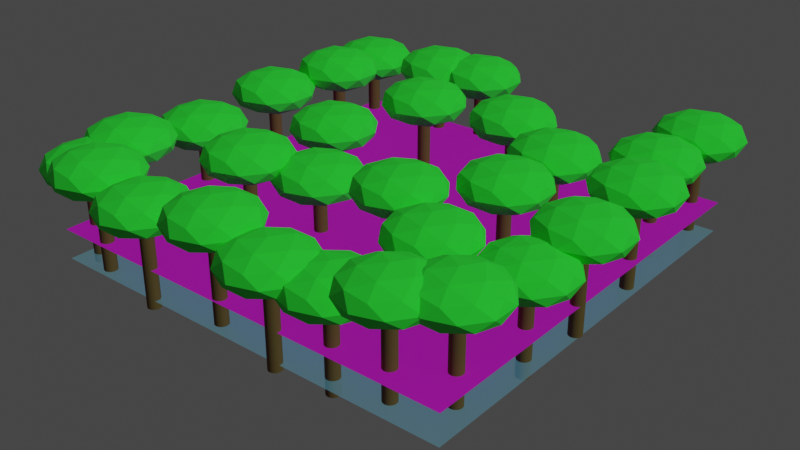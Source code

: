 # Source: terrain.blend  (saved by Blender 2.82.7; exported with 4.5.12 LTS)
import bpy
from mathutils import Matrix  # noqa: F401  (used for matrix-valued properties, if any)

bpy.ops.wm.read_factory_settings(use_empty=True)
scene = bpy.context.scene
scene.name = 'Scene'

# ---- collections
col_level = bpy.data.collections.new('Level'); scene.collection.children.link(col_level)
col_trees = bpy.data.collections.new('Trees'); col_level.children.link(col_trees)
col_invisible_wall = bpy.data.collections.new('Invisible Wall'); col_level.children.link(col_invisible_wall)
col_tree = bpy.data.collections.new('Tree'); scene.collection.children.link(col_tree)

# ---- images (referenced by path relative to the original .blend; pixels are not part of the script)
import os
ASSET_DIR = os.environ.get("B2B_ASSET_DIR", "")  # directory of the original .blend (textures are referenced by path, not embedded)
HERE = os.path.dirname(os.path.abspath(__file__))  # packed textures are extracted next to this script under _unpacked/

def load_image(name, relpath, width, height, colorspace="sRGB"):
    """Load a texture the original file referenced (path relative to the .blend, or extracted next to this script)."""
    p = next((c for c in (os.path.join(HERE, relpath), os.path.join(ASSET_DIR, relpath)) if relpath and os.path.exists(c)), "")
    if p:
        img = bpy.data.images.load(p, check_existing=True)
        img.name = name
    else:  # same state as the original file: an image datablock whose file is absent (Cycles renders it pink)
        img = bpy.data.images.new(name, width, height)
        img.source = "FILE"
        img.filepath = "//" + (relpath or name)
    img.colorspace_settings.name = colorspace
    return img
img_terrain_base = load_image('terrain_base', 'textures/terrain_base.png', 1024, 1024, 'sRGB')

# ---- materials (node trees are filled in below, after node groups)
mat_uv_standin = bpy.data.materials.new('uv.standin')
mat_uv_standin.alpha_threshold = 0.0
mat_uv_standin.use_backface_culling = True
mat_uv_standin.use_transparent_shadow = False
mat_uv_standin.line_color = (0.0, 0.0, 0.0, 1.0)
mat_water = bpy.data.materials.new('water')
mat_water.surface_render_method = 'BLENDED'
mat_water.blend_method = 'BLEND'
mat_water.use_backface_culling = True
mat_water.use_transparent_shadow = False
mat_invisible_wall = bpy.data.materials.new('invisible_wall')
mat_invisible_wall.use_backface_culling = True
mat_invisible_wall.use_transparent_shadow = False
mat_tree_trunk = bpy.data.materials.new('tree_trunk')
mat_tree_trunk.use_backface_culling = True
mat_tree_trunk.use_transparent_shadow = False
mat_canopy = bpy.data.materials.new('canopy')
mat_canopy.use_backface_culling = True
mat_canopy.use_transparent_shadow = False

# ---- material node trees
mat_uv_standin.use_nodes = True; mat_uv_standin.node_tree.nodes.clear()
_N = mat_uv_standin.node_tree.nodes; _L = mat_uv_standin.node_tree.links
n0 = _N.new('ShaderNodeOutputMaterial'); n0.name = 'Material Output'; n0.location = (300, 300)
n1 = _N.new('ShaderNodeBsdfPrincipled'); n1.name = 'Principled BSDF'; n1.location = (10, 300)
n1.distribution = 'GGX'
n1.subsurface_method = 'BURLEY'
n1.inputs[2].default_value = 0.8
n1.inputs[3].default_value = 1.45
n1.inputs[27].default_value = (0.0, 0.0, 0.0, 1.0)
n1.inputs[28].default_value = 1.0
n2 = _N.new('ShaderNodeTexImage'); n2.name = 'Image Texture'; n2.location = (-388, 232)
n2.image = img_terrain_base
_L.new(n1.outputs[0], n0.inputs[0])
_L.new(n2.outputs[0], n1.inputs[0])
n0.is_active_output = True
mat_water.use_nodes = True; mat_water.node_tree.nodes.clear()
_N = mat_water.node_tree.nodes; _L = mat_water.node_tree.links
n0 = _N.new('ShaderNodeOutputMaterial'); n0.name = 'Material Output'; n0.location = (300, 300)
n1 = _N.new('ShaderNodeBsdfPrincipled'); n1.name = 'Principled BSDF'; n1.location = (10, 300)
n1.distribution = 'GGX'
n1.subsurface_method = 'BURLEY'
n1.inputs[0].default_value = (0.234, 0.393, 0.8, 0.5)
n1.inputs[2].default_value = 0.2
n1.inputs[3].default_value = 1.45
n1.inputs[4].default_value = 0.5
n1.inputs[27].default_value = (0.0, 0.0, 0.0, 1.0)
n1.inputs[28].default_value = 1.0
_L.new(n1.outputs[0], n0.inputs[0])
n0.is_active_output = True
mat_invisible_wall.use_nodes = True; mat_invisible_wall.node_tree.nodes.clear()
_N = mat_invisible_wall.node_tree.nodes; _L = mat_invisible_wall.node_tree.links
n0 = _N.new('ShaderNodeOutputMaterial'); n0.name = 'Material Output'; n0.location = (300, 300)
n1 = _N.new('ShaderNodeBsdfPrincipled'); n1.name = 'Principled BSDF'; n1.location = (10, 300)
n1.distribution = 'GGX'
n1.subsurface_method = 'BURLEY'
n1.inputs[0].default_value = (0.8, 0.8, 0.8, 0.0)
n1.inputs[3].default_value = 1.45
n1.inputs[4].default_value = 0.0
n1.inputs[27].default_value = (0.0, 0.0, 0.0, 1.0)
n1.inputs[28].default_value = 1.0
_L.new(n1.outputs[0], n0.inputs[0])
n0.is_active_output = True
mat_tree_trunk.use_nodes = True; mat_tree_trunk.node_tree.nodes.clear()
_N = mat_tree_trunk.node_tree.nodes; _L = mat_tree_trunk.node_tree.links
n0 = _N.new('ShaderNodeOutputMaterial'); n0.name = 'Material Output'; n0.location = (300, 300)
n1 = _N.new('ShaderNodeBsdfPrincipled'); n1.name = 'Principled BSDF'; n1.location = (10, 300)
n1.distribution = 'GGX'
n1.subsurface_method = 'BURLEY'
n1.inputs[0].default_value = (0.1626, 0.06486, 0.03383, 1.0)
n1.inputs[2].default_value = 0.9
n1.inputs[3].default_value = 1.45
n1.inputs[27].default_value = (0.0, 0.0, 0.0, 1.0)
n1.inputs[28].default_value = 1.0
_L.new(n1.outputs[0], n0.inputs[0])
n0.is_active_output = True
mat_canopy.use_nodes = True; mat_canopy.node_tree.nodes.clear()
_N = mat_canopy.node_tree.nodes; _L = mat_canopy.node_tree.links
n0 = _N.new('ShaderNodeOutputMaterial'); n0.name = 'Material Output'; n0.location = (300, 300)
n1 = _N.new('ShaderNodeBsdfPrincipled'); n1.name = 'Principled BSDF'; n1.location = (10, 300)
n1.distribution = 'GGX'
n1.subsurface_method = 'BURLEY'
n1.inputs[0].default_value = (0.04293, 0.8, 0.06539, 1.0)
n1.inputs[2].default_value = 1.0
n1.inputs[3].default_value = 1.45
n1.inputs[27].default_value = (0.0, 0.0, 0.0, 1.0)
n1.inputs[28].default_value = 1.0
_L.new(n1.outputs[0], n0.inputs[0])
n0.is_active_output = True

# ---- world
world_world = bpy.data.worlds.new('World'); scene.world = world_world
world_world.use_nodes = True; world_world.node_tree.nodes.clear()
_N = world_world.node_tree.nodes; _L = world_world.node_tree.links
n0 = _N.new('ShaderNodeOutputWorld'); n0.name = 'World Output'; n0.location = (300, 300)
n1 = _N.new('ShaderNodeBackground'); n1.name = 'Background'; n1.location = (10, 300)
n1.inputs[0].default_value = (0.05088, 0.05088, 0.05088, 1.0)
_L.new(n1.outputs[0], n0.inputs[0])
n0.is_active_output = True
world_world.color = (0.05088, 0.05088, 0.05088)
world_world.use_sun_shadow = False
world_world.sun_shadow_jitter_overblur = 0.0

# ---- lights
light_sun = bpy.data.lights.new('Sun', 'SUN')
light_sun.color = (0.5337, 1.0, 0.5394)
light_sun.transmission_factor = 0.0
light_sun.use_shadow = False
light_sun.energy = 2.0
light_sun.shadow_soft_size = 0.125

# ---- meshes
me_terrain = bpy.data.meshes.new('terrain')
me_terrain.from_pydata([(-100.2, -100.2, 0.0), (100.2, -100.2, 0.0), (-100.2, 100.2, 0.0), (100.2, 100.2, 0.0)], [], [(0, 1, 3, 2)])
me_terrain.polygons.foreach_set('use_smooth', [True] * 1)
_uv = me_terrain.uv_layers.new(name='UVMap')
_uv.uv.foreach_set('vector', [9.998e-05, 0.0001001, 0.9999, 9.998e-05, 0.9999, 0.9999, 0.0001, 0.9999])
me_terrain.materials.append(mat_uv_standin)
me_terrain.use_remesh_fix_poles = True
me_terrain.use_remesh_preserve_attributes = False
me_terrain.use_mirror_vertex_groups = False
me_terrain.update()
me_water = bpy.data.meshes.new('water')
me_water.from_pydata([(-100.0, -100.0, 0.0), (100.0, -100.0, 0.0), (-100.0, 100.0, 0.0), (100.0, 100.0, 0.0)], [], [(0, 1, 3, 2)])
_uv = me_water.uv_layers.new(name='UVMap')
_uv.uv.foreach_set('vector', [0.0, 0.0, 1.0, 0.0, 1.0, 1.0, 0.0, 1.0])
me_water.materials.append(mat_water)
me_water.use_remesh_fix_poles = True
me_water.use_remesh_preserve_attributes = False
me_water.use_mirror_vertex_groups = False
me_water.update()
me_bridge = bpy.data.meshes.new('bridge')
me_bridge.from_pydata([(21.73, -4.0, -2.0), (21.73, -4.0, 2.0), (21.73, 4.0, -2.0), (21.73, 4.0, 2.0), (-21.73, -4.0, -2.0), (-21.73, -4.0, 2.0), (-21.73, 4.0, -2.0), (-21.73, 4.0, 2.0)], [], [(0, 2, 3, 1), (2, 6, 7, 3), (6, 4, 5, 7), (4, 0, 1, 5), (2, 0, 4, 6), (7, 5, 1, 3)])
_uv = me_bridge.uv_layers.new(name='UVMap')
_uv.uv.foreach_set('vector', [0.4688, 0.375, 0.4688, 0.4375, 0.5312, 0.4375, 0.5312, 0.375, 0.4688, 0.4375, 0.4688, 0.5, 0.5312, 0.5, 0.5312, 0.4375, 0.4688, 0.5, 0.4688, 0.5625, 0.5312, 0.5625, 0.5312, 0.5, 0.4688, 0.5625, 0.4688, 0.625, 0.5312, 0.625, 0.5312, 0.5625, 0.4062, 0.5, 0.4062, 0.5625, 0.4688, 0.5625, 0.4688, 0.5, 0.5312, 0.5, 0.5312, 0.5625, 0.5938, 0.5625, 0.5938, 0.5])
me_bridge.materials.append(mat_uv_standin)
me_bridge.use_remesh_fix_poles = True
me_bridge.use_remesh_preserve_attributes = False
me_bridge.use_mirror_vertex_groups = False
me_bridge.update()
me_plane = bpy.data.meshes.new('Plane')
me_plane.from_pydata([(-5.9, 15.19, -16.7), (-6.992, -14.47, -16.7), (-5.9, 15.19, 17.93), (-6.992, -14.47, 17.93), (-4.211, 39.11, -16.7), (-4.211, 39.11, 17.93), (10.31, 39.23, -16.7), (10.31, 39.23, 17.93), (13.08, 4.219, -16.7), (13.08, 4.219, 17.93), (15.56, -57.91, -16.7), (15.56, -57.91, 17.93), (42.09, -69.53, -16.7), (42.09, -69.53, 17.93), (70.17, -60.0, -16.7), (70.17, -60.0, 17.93), (68.24, -42.07, -16.7), (68.24, -42.07, 17.93), (64.3, -38.01, -16.7), (64.3, -38.01, 17.93), (62.96, -0.9417, -16.7), (62.96, -0.9417, 17.93), (66.57, 29.71, -16.7), (66.57, 29.71, 17.93), (64.07, 40.72, -16.7), (64.07, 40.72, 17.93), (67.91, 54.19, -16.7), (67.91, 54.19, 17.93), (49.87, 74.79, -16.7), (49.87, 74.79, 17.93), (28.51, 78.35, -16.7), (28.51, 78.35, 17.93), (7.316, 61.6, -16.7), (7.316, 61.6, 17.93), (11.54, 45.24, -16.7), (11.54, 45.24, 17.93), (-4.923, 45.49, -16.7), (-4.923, 45.49, 17.93), (-10.04, 64.58, -16.7), (-10.04, 64.58, 17.93), (-32.04, 70.43, -16.7), (-32.04, 70.43, 17.93), (-20.63, 63.67, -16.7), (-20.63, 63.67, 17.93), (-51.89, 48.35, -16.7), (-51.89, 48.35, 17.93), (-57.4, 4.459, -16.7), (-57.4, 4.459, 17.93), (-54.83, -30.74, -16.7), (-54.83, -30.74, 17.93), (-62.69, -42.59, -16.7), (-62.69, -42.59, 17.93), (-61.31, -56.58, -16.7), (-61.31, -56.58, 17.93), (-37.57, -80.67, -16.7), (-37.57, -80.67, 17.93), (-24.84, -71.72, -16.7), (-24.84, -71.72, 17.93), (-10.11, -76.9, -16.7), (-10.11, -76.9, 17.93), (-52.28, -66.94, -16.7), (-52.28, -66.94, 17.93), (-7.549, -60.69, -16.7), (-7.549, -60.69, 17.93), (62.46, -13.89, -16.7), (62.93, -21.38, -16.7), (62.93, -21.38, 17.93), (62.46, -13.89, 17.93), (68.26, -25.35, -16.7), (68.26, -25.35, 17.93), (66.67, 21.76, -16.7), (66.67, 21.76, 17.93), (33.85, -62.88, -16.7), (33.85, -62.88, 17.93), (56.94, 63.28, -16.7), (56.94, 63.28, 17.93), (34.7, 75.06, -16.7), (34.7, 75.06, 17.93), (67.42, 7.859, -16.7), (67.42, 7.859, 17.93), (56.52, -63.46, -16.7), (56.52, -63.46, 17.93)], [], [(0, 1, 3, 2), (0, 2, 5, 4), (4, 5, 7, 6), (6, 7, 9, 8), (8, 9, 11, 10), (72, 73, 13, 12), (80, 81, 15, 14), (14, 15, 17, 16), (16, 17, 19, 18), (64, 67, 21, 20), (70, 71, 23, 22), (22, 23, 25, 24), (24, 25, 27, 26), (74, 75, 29, 28), (76, 77, 31, 30), (30, 31, 33, 32), (32, 33, 35, 34), (34, 35, 37, 36), (36, 37, 39, 38), (42, 43, 41, 40), (38, 39, 43, 42), (40, 41, 45, 44), (44, 45, 47, 46), (46, 47, 49, 48), (48, 49, 51, 50), (50, 51, 53, 52), (60, 61, 55, 54), (54, 55, 57, 56), (56, 57, 59, 58), (52, 53, 61, 60), (58, 59, 63, 62), (1, 62, 63, 3), (68, 69, 66, 65), (65, 66, 67, 64), (18, 19, 69, 68), (78, 79, 71, 70), (10, 11, 73, 72), (26, 27, 75, 74), (28, 29, 77, 76), (20, 21, 79, 78), (12, 13, 81, 80)])
_uv = me_plane.uv_layers.new(name='UVMap')
_uv.uv.foreach_set('vector', [0.0, 0.0, 1.0, 0.0, 1.0, 1.0, 0.0, 1.0, 0.0, 0.0, 0.0, 1.0, 0.0, 1.0, 0.0, 0.0, 0.0, 0.0, 0.0, 1.0, 0.0, 1.0, 0.0, 0.0, 0.0, 0.0, 0.0, 1.0, 0.0, 1.0, 0.0, 0.0, 0.0, 0.0, 0.0, 1.0, 0.0, 1.0, 0.0, 0.0, 0.0, 0.0, 0.0, 1.0, 0.0, 1.0, 0.0, 0.0, 0.0, 0.0, 0.0, 1.0, 0.0, 1.0, 0.0, 0.0, 0.0, 0.0, 0.0, 1.0, 0.0, 1.0, 0.0, 0.0, 0.0, 0.0, 0.0, 1.0, 0.0, 1.0, 0.0, 0.0, 0.0, 0.0, 0.0, 1.0, 0.0, 1.0, 0.0, 0.0, 0.0, 0.0, 0.0, 1.0, 0.0, 1.0, 0.0, 0.0, 0.0, 0.0, 0.0, 1.0, 0.0, 1.0, 0.0, 0.0, 0.0, 0.0, 0.0, 1.0, 0.0, 1.0, 0.0, 0.0, 0.0, 0.0, 0.0, 1.0, 0.0, 1.0, 0.0, 0.0, 0.0, 0.0, 0.0, 1.0, 0.0, 1.0, 0.0, 0.0, 0.0, 0.0, 0.0, 1.0, 0.0, 1.0, 0.0, 0.0, 0.0, 0.0, 0.0, 1.0, 0.0, 1.0, 0.0, 0.0, 0.0, 0.0, 0.0, 1.0, 0.0, 1.0, 0.0, 0.0, 0.0, 0.0, 0.0, 1.0, 0.0, 1.0, 0.0, 0.0, 0.0, 0.0, 0.0, 1.0, 0.0, 1.0, 0.0, 0.0, 0.0, 0.0, 0.0, 1.0, 0.0, 1.0, 0.0, 0.0, 0.0, 0.0, 0.0, 1.0, 0.0, 1.0, 0.0, 0.0, 0.0, 0.0, 0.0, 1.0, 0.0, 1.0, 0.0, 0.0, 0.0, 0.0, 0.0, 1.0, 0.0, 1.0, 0.0, 0.0, 0.0, 0.0, 0.0, 1.0, 0.0, 1.0, 0.0, 0.0, 0.0, 0.0, 0.0, 1.0, 0.0, 1.0, 0.0, 0.0, 0.0, 0.0, 0.0, 1.0, 0.0, 1.0, 0.0, 0.0, 0.0, 0.0, 0.0, 1.0, 0.0, 1.0, 0.0, 0.0, 0.0, 0.0, 0.0, 1.0, 0.0, 1.0, 0.0, 0.0, 0.0, 0.0, 0.0, 1.0, 0.0, 1.0, 0.0, 0.0, 0.0, 0.0, 0.0, 1.0, 0.0, 1.0, 0.0, 0.0, 1.0, 0.0, 0.0, 0.0, 0.0, 1.0, 1.0, 1.0, 0.0, 0.0, 0.0, 1.0, 0.0, 1.0, 0.0, 0.0, 0.0, 0.0, 0.0, 1.0, 0.0, 1.0, 0.0, 0.0, 0.0, 0.0, 0.0, 1.0, 0.0, 1.0, 0.0, 0.0, 0.0, 0.0, 0.0, 1.0, 0.0, 1.0, 0.0, 0.0, 0.0, 0.0, 0.0, 1.0, 0.0, 1.0, 0.0, 0.0, 0.0, 0.0, 0.0, 1.0, 0.0, 1.0, 0.0, 0.0, 0.0, 0.0, 0.0, 1.0, 0.0, 1.0, 0.0, 0.0, 0.0, 0.0, 0.0, 1.0, 0.0, 1.0, 0.0, 0.0, 0.0, 0.0, 0.0, 1.0, 0.0, 1.0, 0.0, 0.0])
me_plane.materials.append(mat_invisible_wall)
me_plane.use_remesh_fix_poles = True
me_plane.use_remesh_preserve_attributes = False
me_plane.use_mirror_vertex_groups = False
me_plane.update()
me_tree_trunk = bpy.data.meshes.new('tree_trunk')
me_tree_trunk.from_pydata([(-9.406e-08, 3.0, 0.0), (-9.406e-08, 3.0, 42.59), (0.5853, 2.942, 0.0), (0.5853, 2.942, 42.59), (1.148, 2.772, 0.0), (1.148, 2.772, 42.59), (1.667, 2.494, 0.0), (1.667, 2.494, 42.59), (2.121, 2.121, 0.0), (2.121, 2.121, 42.59), (2.494, 1.667, 0.0), (2.494, 1.667, 42.59), (2.772, 1.148, 0.0), (2.772, 1.148, 42.59), (2.942, 0.5853, 0.0), (2.942, 0.5853, 42.59), (3.0, -3.817e-07, 0.0), (3.0, -3.817e-07, 42.59), (2.942, -0.5853, 0.0), (2.942, -0.5853, 42.59), (2.772, -1.148, 0.0), (2.772, -1.148, 42.59), (2.494, -1.667, 0.0), (2.494, -1.667, 42.59), (2.121, -2.121, 0.0), (2.121, -2.121, 42.59), (1.667, -2.494, 0.0), (1.667, -2.494, 42.59), (1.148, -2.772, 0.0), (1.148, -2.772, 42.59), (0.5853, -2.942, 0.0), (0.5853, -2.942, 42.59), (-1.072e-06, -3.0, 0.0), (-1.072e-06, -3.0, 42.59), (-0.5853, -2.942, 0.0), (-0.5853, -2.942, 42.59), (-1.148, -2.772, 0.0), (-1.148, -2.772, 42.59), (-1.667, -2.494, 0.0), (-1.667, -2.494, 42.59), (-2.121, -2.121, 0.0), (-2.121, -2.121, 42.59), (-2.494, -1.667, 0.0), (-2.494, -1.667, 42.59), (-2.772, -1.148, 0.0), (-2.772, -1.148, 42.59), (-2.942, -0.5853, 0.0), (-2.942, -0.5853, 42.59), (-3.0, 2.289e-06, 0.0), (-3.0, 2.289e-06, 42.59), (-2.942, 0.5853, 0.0), (-2.942, 0.5853, 42.59), (-2.772, 1.148, 0.0), (-2.772, 1.148, 42.59), (-2.494, 1.667, 0.0), (-2.494, 1.667, 42.59), (-2.121, 2.121, 0.0), (-2.121, 2.121, 42.59), (-1.667, 2.494, 0.0), (-1.667, 2.494, 42.59), (-1.148, 2.772, 0.0), (-1.148, 2.772, 42.59), (-0.5853, 2.942, 0.0), (-0.5853, 2.942, 42.59)], [], [(0, 1, 3, 2), (2, 3, 5, 4), (4, 5, 7, 6), (6, 7, 9, 8), (8, 9, 11, 10), (10, 11, 13, 12), (12, 13, 15, 14), (14, 15, 17, 16), (16, 17, 19, 18), (18, 19, 21, 20), (20, 21, 23, 22), (22, 23, 25, 24), (24, 25, 27, 26), (26, 27, 29, 28), (28, 29, 31, 30), (30, 31, 33, 32), (32, 33, 35, 34), (34, 35, 37, 36), (36, 37, 39, 38), (38, 39, 41, 40), (40, 41, 43, 42), (42, 43, 45, 44), (44, 45, 47, 46), (46, 47, 49, 48), (48, 49, 51, 50), (50, 51, 53, 52), (52, 53, 55, 54), (54, 55, 57, 56), (56, 57, 59, 58), (58, 59, 61, 60), (60, 61, 63, 62), (62, 63, 1, 0)])
me_tree_trunk.polygons.foreach_set('use_smooth', [True] * 32)
_uv = me_tree_trunk.uv_layers.new(name='UVMap')
_uv.uv.foreach_set('vector', [1.0, 0.0, 1.0, 1.0, 0.9688, 1.0, 0.9688, 0.0, 0.9688, 0.0, 0.9688, 1.0, 0.9375, 1.0, 0.9375, 0.0, 0.9375, 0.0, 0.9375, 1.0, 0.9062, 1.0, 0.9062, 0.0, 0.9062, 0.0, 0.9062, 1.0, 0.875, 1.0, 0.875, 0.0, 0.875, 0.0, 0.875, 1.0, 0.8438, 1.0, 0.8438, 0.0, 0.8438, 0.0, 0.8438, 1.0, 0.8125, 1.0, 0.8125, 0.0, 0.8125, 0.0, 0.8125, 1.0, 0.7812, 1.0, 0.7812, 0.0, 0.7812, 0.0, 0.7812, 1.0, 0.75, 1.0, 0.75, 0.0, 0.75, 0.0, 0.75, 1.0, 0.7188, 1.0, 0.7188, 0.0, 0.7188, 0.0, 0.7188, 1.0, 0.6875, 1.0, 0.6875, 0.0, 0.6875, 0.0, 0.6875, 1.0, 0.6562, 1.0, 0.6562, 0.0, 0.6562, 0.0, 0.6562, 1.0, 0.625, 1.0, 0.625, 0.0, 0.625, 0.0, 0.625, 1.0, 0.5938, 1.0, 0.5938, 0.0, 0.5938, 0.0, 0.5938, 1.0, 0.5625, 1.0, 0.5625, 0.0, 0.5625, 0.0, 0.5625, 1.0, 0.5312, 1.0, 0.5312, 0.0, 0.5312, 0.0, 0.5312, 1.0, 0.5, 1.0, 0.5, 0.0, 0.5, 0.0, 0.5, 1.0, 0.4688, 1.0, 0.4688, 0.0, 0.4688, 0.0, 0.4688, 1.0, 0.4375, 1.0, 0.4375, 0.0, 0.4375, 0.0, 0.4375, 1.0, 0.4062, 1.0, 0.4062, 0.0, 0.4062, 0.0, 0.4062, 1.0, 0.375, 1.0, 0.375, 0.0, 0.375, 0.0, 0.375, 1.0, 0.3438, 1.0, 0.3438, 0.0, 0.3438, 0.0, 0.3438, 1.0, 0.3125, 1.0, 0.3125, 0.0, 0.3125, 0.0, 0.3125, 1.0, 0.2812, 1.0, 0.2812, 0.0, 0.2812, 0.0, 0.2812, 1.0, 0.25, 1.0, 0.25, 0.0, 0.25, 0.0, 0.25, 1.0, 0.2188, 1.0, 0.2188, 0.0, 0.2188, 0.0, 0.2188, 1.0, 0.1875, 1.0, 0.1875, 0.0, 0.1875, 0.0, 0.1875, 1.0, 0.1562, 1.0, 0.1562, 0.0, 0.1562, 0.0, 0.1562, 1.0, 0.125, 1.0, 0.125, 0.0, 0.125, 0.0, 0.125, 1.0, 0.09375, 1.0, 0.09375, 0.0, 0.09375, 0.0, 0.09375, 1.0, 0.0625, 1.0, 0.0625, 0.0, 0.0625, 0.0, 0.0625, 1.0, 0.03125, 1.0, 0.03125, 0.0, 0.03125, 0.0, 0.03125, 1.0, 0.0, 1.0, 0.0, 0.0])
me_tree_trunk.materials.append(mat_tree_trunk)
me_tree_trunk.use_remesh_fix_poles = True
me_tree_trunk.use_remesh_preserve_attributes = False
me_tree_trunk.use_mirror_vertex_groups = False
me_tree_trunk.update()
me_tree_canopy = bpy.data.meshes.new('tree_canopy')
me_tree_canopy.from_pydata([(3.685e-08, -7.463e-08, -10.05), (14.74, -10.71, -4.495), (-5.628, -17.32, -4.495), (-18.21, -7.463e-08, -4.495), (-5.628, 17.32, -4.495), (14.74, 10.71, -4.495), (5.628, -17.32, 4.495), (-14.74, -10.71, 4.495), (-14.74, 10.71, 4.495), (5.628, 17.32, 4.495), (18.21, -7.463e-08, 4.495), (3.685e-08, -7.463e-08, 10.05), (-3.308, -10.18, -8.549), (8.661, -6.293, -8.549), (5.353, -16.47, -5.284), (17.32, -7.463e-08, -5.284), (8.661, 6.293, -8.549), (-10.71, -7.463e-08, -8.549), (-14.01, -10.18, -5.284), (-3.308, 10.18, -8.549), (-14.01, 10.18, -5.284), (5.353, 16.47, -5.284), (19.37, -6.293, 0.0001533), (19.37, 6.293, 0.0001533), (3.685e-08, -20.36, 0.0001533), (11.97, -16.47, 0.0001533), (-19.37, -6.293, 0.0001533), (-11.97, -16.47, 0.0001533), (-11.97, 16.47, 0.0001533), (-19.37, 6.293, 0.0001533), (11.97, 16.47, 0.0001533), (3.685e-08, 20.36, 0.0001533), (14.01, -10.18, 5.284), (-5.353, -16.47, 5.284), (-17.32, -7.463e-08, 5.284), (-5.353, 16.47, 5.284), (14.01, 10.18, 5.284), (3.308, -10.18, 8.55), (10.71, -7.463e-08, 8.55), (-8.661, -6.293, 8.55), (-8.661, 6.293, 8.55), (3.308, 10.18, 8.55)], [], [(0, 13, 12), (1, 13, 15), (0, 12, 17), (0, 17, 19), (0, 19, 16), (1, 15, 22), (2, 14, 24), (3, 18, 26), (4, 20, 28), (5, 21, 30), (1, 22, 25), (2, 24, 27), (3, 26, 29), (4, 28, 31), (5, 30, 23), (6, 32, 37), (7, 33, 39), (8, 34, 40), (9, 35, 41), (10, 36, 38), (38, 41, 11), (38, 36, 41), (36, 9, 41), (41, 40, 11), (41, 35, 40), (35, 8, 40), (40, 39, 11), (40, 34, 39), (34, 7, 39), (39, 37, 11), (39, 33, 37), (33, 6, 37), (37, 38, 11), (37, 32, 38), (32, 10, 38), (23, 36, 10), (23, 30, 36), (30, 9, 36), (31, 35, 9), (31, 28, 35), (28, 8, 35), (29, 34, 8), (29, 26, 34), (26, 7, 34), (27, 33, 7), (27, 24, 33), (24, 6, 33), (25, 32, 6), (25, 22, 32), (22, 10, 32), (30, 31, 9), (30, 21, 31), (21, 4, 31), (28, 29, 8), (28, 20, 29), (20, 3, 29), (26, 27, 7), (26, 18, 27), (18, 2, 27), (24, 25, 6), (24, 14, 25), (14, 1, 25), (22, 23, 10), (22, 15, 23), (15, 5, 23), (16, 21, 5), (16, 19, 21), (19, 4, 21), (19, 20, 4), (19, 17, 20), (17, 3, 20), (17, 18, 3), (17, 12, 18), (12, 2, 18), (15, 16, 5), (15, 13, 16), (13, 0, 16), (12, 14, 2), (12, 13, 14), (13, 1, 14)])
_uv = me_tree_canopy.uv_layers.new(name='UVMap')
_uv.uv.foreach_set('vector', [0.8182, 0.0, 0.7727, 0.07873, 0.8636, 0.07873, 0.7273, 0.1575, 0.6818, 0.07873, 0.6364, 0.1575, 0.09091, 0.0, 0.04545, 0.07873, 0.1364, 0.07873, 0.2727, 0.0, 0.2273, 0.07873, 0.3182, 0.07873, 0.4545, 0.0, 0.4091, 0.07873, 0.5, 0.07873, 0.7273, 0.1575, 0.6364, 0.1575, 0.6818, 0.2362, 0.9091, 0.1575, 0.8182, 0.1575, 0.8636, 0.2362, 0.1818, 0.1575, 0.09091, 0.1575, 0.1364, 0.2362, 0.3636, 0.1575, 0.2727, 0.1575, 0.3182, 0.2362, 0.5455, 0.1575, 0.4545, 0.1575, 0.5, 0.2362, 0.7273, 0.1575, 0.6818, 0.2362, 0.7727, 0.2362, 0.9091, 0.1575, 0.8636, 0.2362, 0.9545, 0.2362, 0.1818, 0.1575, 0.1364, 0.2362, 0.2273, 0.2362, 0.3636, 0.1575, 0.3182, 0.2362, 0.4091, 0.2362, 0.5455, 0.1575, 0.5, 0.2362, 0.5909, 0.2362, 0.8182, 0.3149, 0.7273, 0.3149, 0.7727, 0.3937, 1.0, 0.3149, 0.9091, 0.3149, 0.9545, 0.3937, 0.2727, 0.3149, 0.1818, 0.3149, 0.2273, 0.3937, 0.4545, 0.3149, 0.3636, 0.3149, 0.4091, 0.3937, 0.6364, 0.3149, 0.5455, 0.3149, 0.5909, 0.3937, 0.5909, 0.3937, 0.5, 0.3937, 0.5455, 0.4724, 0.5909, 0.3937, 0.5455, 0.3149, 0.5, 0.3937, 0.5455, 0.3149, 0.4545, 0.3149, 0.5, 0.3937, 0.4091, 0.3937, 0.3182, 0.3937, 0.3636, 0.4724, 0.4091, 0.3937, 0.3636, 0.3149, 0.3182, 0.3937, 0.3636, 0.3149, 0.2727, 0.3149, 0.3182, 0.3937, 0.2273, 0.3937, 0.1364, 0.3937, 0.1818, 0.4724, 0.2273, 0.3937, 0.1818, 0.3149, 0.1364, 0.3937, 0.1818, 0.3149, 0.09091, 0.3149, 0.1364, 0.3937, 0.9545, 0.3937, 0.8636, 0.3937, 0.9091, 0.4724, 0.9545, 0.3937, 0.9091, 0.3149, 0.8636, 0.3937, 0.9091, 0.3149, 0.8182, 0.3149, 0.8636, 0.3937, 0.7727, 0.3937, 0.6818, 0.3937, 0.7273, 0.4724, 0.7727, 0.3937, 0.7273, 0.3149, 0.6818, 0.3937, 0.7273, 0.3149, 0.6364, 0.3149, 0.6818, 0.3937, 0.5909, 0.2362, 0.5455, 0.3149, 0.6364, 0.3149, 0.5909, 0.2362, 0.5, 0.2362, 0.5455, 0.3149, 0.5, 0.2362, 0.4545, 0.3149, 0.5455, 0.3149, 0.4091, 0.2362, 0.3636, 0.3149, 0.4545, 0.3149, 0.4091, 0.2362, 0.3182, 0.2362, 0.3636, 0.3149, 0.3182, 0.2362, 0.2727, 0.3149, 0.3636, 0.3149, 0.2273, 0.2362, 0.1818, 0.3149, 0.2727, 0.3149, 0.2273, 0.2362, 0.1364, 0.2362, 0.1818, 0.3149, 0.1364, 0.2362, 0.09091, 0.3149, 0.1818, 0.3149, 0.9545, 0.2362, 0.9091, 0.3149, 1.0, 0.3149, 0.9545, 0.2362, 0.8636, 0.2362, 0.9091, 0.3149, 0.8636, 0.2362, 0.8182, 0.3149, 0.9091, 0.3149, 0.7727, 0.2362, 0.7273, 0.3149, 0.8182, 0.3149, 0.7727, 0.2362, 0.6818, 0.2362, 0.7273, 0.3149, 0.6818, 0.2362, 0.6364, 0.3149, 0.7273, 0.3149, 0.5, 0.2362, 0.4091, 0.2362, 0.4545, 0.3149, 0.5, 0.2362, 0.4545, 0.1575, 0.4091, 0.2362, 0.4545, 0.1575, 0.3636, 0.1575, 0.4091, 0.2362, 0.3182, 0.2362, 0.2273, 0.2362, 0.2727, 0.3149, 0.3182, 0.2362, 0.2727, 0.1575, 0.2273, 0.2362, 0.2727, 0.1575, 0.1818, 0.1575, 0.2273, 0.2362, 0.1364, 0.2362, 0.04545, 0.2362, 0.09091, 0.3149, 0.1364, 0.2362, 0.09091, 0.1575, 0.04545, 0.2362, 0.09091, 0.1575, 0.0, 0.1575, 0.04545, 0.2362, 0.8636, 0.2362, 0.7727, 0.2362, 0.8182, 0.3149, 0.8636, 0.2362, 0.8182, 0.1575, 0.7727, 0.2362, 0.8182, 0.1575, 0.7273, 0.1575, 0.7727, 0.2362, 0.6818, 0.2362, 0.5909, 0.2362, 0.6364, 0.3149, 0.6818, 0.2362, 0.6364, 0.1575, 0.5909, 0.2362, 0.6364, 0.1575, 0.5455, 0.1575, 0.5909, 0.2362, 0.5, 0.07873, 0.4545, 0.1575, 0.5455, 0.1575, 0.5, 0.07873, 0.4091, 0.07873, 0.4545, 0.1575, 0.4091, 0.07873, 0.3636, 0.1575, 0.4545, 0.1575, 0.3182, 0.07873, 0.2727, 0.1575, 0.3636, 0.1575, 0.3182, 0.07873, 0.2273, 0.07873, 0.2727, 0.1575, 0.2273, 0.07873, 0.1818, 0.1575, 0.2727, 0.1575, 0.1364, 0.07873, 0.09091, 0.1575, 0.1818, 0.1575, 0.1364, 0.07873, 0.04545, 0.07873, 0.09091, 0.1575, 0.04545, 0.07873, 0.0, 0.1575, 0.09091, 0.1575, 0.6364, 0.1575, 0.5909, 0.07873, 0.5455, 0.1575, 0.6364, 0.1575, 0.6818, 0.07873, 0.5909, 0.07873, 0.6818, 0.07873, 0.6364, 0.0, 0.5909, 0.07873, 0.8636, 0.07873, 0.8182, 0.1575, 0.9091, 0.1575, 0.8636, 0.07873, 0.7727, 0.07873, 0.8182, 0.1575, 0.7727, 0.07873, 0.7273, 0.1575, 0.8182, 0.1575])
me_tree_canopy.materials.append(mat_canopy)
me_tree_canopy.use_remesh_fix_poles = True
me_tree_canopy.use_remesh_preserve_attributes = False
me_tree_canopy.use_mirror_vertex_groups = False
me_tree_canopy.update()

# ---- objects
ob_terrain = bpy.data.objects.new('terrain', me_terrain)
ob_sun = bpy.data.objects.new('Sun', light_sun)
ob_water = bpy.data.objects.new('water', me_water)
ob_player_start = bpy.data.objects.new('player_start', None)
ob_bridge = bpy.data.objects.new('bridge', me_bridge)
ob_tree = bpy.data.objects.new('Tree', None)
ob_tree_001 = bpy.data.objects.new('Tree.001', None)
ob_tree_002 = bpy.data.objects.new('Tree.002', None)
ob_tree_003 = bpy.data.objects.new('Tree.003', None)
ob_tree_004 = bpy.data.objects.new('Tree.004', None)
ob_tree_005 = bpy.data.objects.new('Tree.005', None)
ob_tree_006 = bpy.data.objects.new('Tree.006', None)
ob_tree_007 = bpy.data.objects.new('Tree.007', None)
ob_tree_008 = bpy.data.objects.new('Tree.008', None)
ob_tree_009 = bpy.data.objects.new('Tree.009', None)
ob_tree_010 = bpy.data.objects.new('Tree.010', None)
ob_tree_011 = bpy.data.objects.new('Tree.011', None)
ob_tree_012 = bpy.data.objects.new('Tree.012', None)
ob_tree_013 = bpy.data.objects.new('Tree.013', None)
ob_tree_014 = bpy.data.objects.new('Tree.014', None)
ob_tree_015 = bpy.data.objects.new('Tree.015', None)
ob_tree_016 = bpy.data.objects.new('Tree.016', None)
ob_tree_017 = bpy.data.objects.new('Tree.017', None)
ob_tree_018 = bpy.data.objects.new('Tree.018', None)
ob_tree_019 = bpy.data.objects.new('Tree.019', None)
ob_tree_020 = bpy.data.objects.new('Tree.020', None)
ob_tree_021 = bpy.data.objects.new('Tree.021', None)
ob_tree_022 = bpy.data.objects.new('Tree.022', None)
ob_tree_023 = bpy.data.objects.new('Tree.023', None)
ob_tree_024 = bpy.data.objects.new('Tree.024', None)
ob_tree_025 = bpy.data.objects.new('Tree.025', None)
ob_tree_026 = bpy.data.objects.new('Tree.026', None)
ob_tree_027 = bpy.data.objects.new('Tree.027', None)
ob_tree_028 = bpy.data.objects.new('Tree.028', None)
ob_plane = bpy.data.objects.new('Plane', me_plane)
ob_tree_trunk = bpy.data.objects.new('tree_trunk', me_tree_trunk)
ob_tree_canopy = bpy.data.objects.new('tree_canopy', me_tree_canopy)

# ---- transforms, parenting, visibility, modifiers, constraints
ob_terrain.location = (0.0, 0.0, -11.23)
ob_terrain.lineart.crease_threshold = 0.0
_m = ob_terrain.modifiers.new('Multires', 'MULTIRES')
_m.uv_smooth = 'PRESERVE_CORNERS'
_m.quality = 3
_m.levels = 6
_m.sculpt_levels = 6
_m.render_levels = 6
_m.show_only_control_edges = False
_m = ob_terrain.modifiers.new('Displace', 'DISPLACE')
_m.strength = 50.0
_m.texture_coords = 'UV'
_m.uv_layer = 'UVMap'
ob_sun.location = (160.8, 0.0, 114.8)
ob_sun.rotation_euler = (0.0, 0.8108, 0.0)
ob_sun.lineart.crease_threshold = 0.0
ob_water.location = (0.0, 0.0, -0.2247)
ob_water.lineart.crease_threshold = 0.0
ob_player_start.location = (17.91, 42.43, 5.886)
ob_player_start.lineart.crease_threshold = 0.0
ob_bridge.location = (3.228, 42.4, 0.6567)
ob_bridge.scale = (0.4513, 1.0, 1.0)
ob_bridge.lineart.crease_threshold = 0.0
ob_tree.location = (-29.28, 97.81, -1.043)
ob_tree.instance_type = 'COLLECTION'
ob_tree.lineart.crease_threshold = 0.0
ob_tree_001.location = (-50.81, 92.11, 0.3843)
ob_tree_001.instance_type = 'COLLECTION'
ob_tree_001.lineart.crease_threshold = 0.0
ob_tree_002.location = (89.65, 94.57, 0.0)
ob_tree_002.instance_type = 'COLLECTION'
ob_tree_002.lineart.crease_threshold = 0.0
ob_tree_003.location = (17.51, 57.74, 0.167)
ob_tree_003.instance_type = 'COLLECTION'
ob_tree_003.lineart.crease_threshold = 0.0
ob_tree_004.location = (-26.94, 49.91, 0.7188)
ob_tree_004.instance_type = 'COLLECTION'
ob_tree_004.lineart.crease_threshold = 0.0
ob_tree_005.location = (85.16, 65.22, -2.809)
ob_tree_005.instance_type = 'COLLECTION'
ob_tree_005.lineart.crease_threshold = 0.0
ob_tree_006.location = (94.89, 30.75, 0.0)
ob_tree_006.instance_type = 'COLLECTION'
ob_tree_006.lineart.crease_threshold = 0.0
ob_tree_007.location = (97.82, -13.35, 0.0)
ob_tree_007.instance_type = 'COLLECTION'
ob_tree_007.lineart.crease_threshold = 0.0
ob_tree_008.location = (91.86, -39.22, -7.813)
ob_tree_008.instance_type = 'COLLECTION'
ob_tree_008.lineart.crease_threshold = 0.0
ob_tree_009.location = (55.36, -48.08, -2.841)
ob_tree_009.instance_type = 'COLLECTION'
ob_tree_009.lineart.crease_threshold = 0.0
ob_tree_010.location = (71.15, -90.79, 0.0)
ob_tree_010.instance_type = 'COLLECTION'
ob_tree_010.lineart.crease_threshold = 0.0
ob_tree_011.location = (90.1, -78.28, 0.0)
ob_tree_011.instance_type = 'COLLECTION'
ob_tree_011.lineart.crease_threshold = 0.0
ob_tree_012.location = (45.96, -92.65, -7.489)
ob_tree_012.instance_type = 'COLLECTION'
ob_tree_012.lineart.crease_threshold = 0.0
ob_tree_013.location = (-8.258, -96.44, 2.353)
ob_tree_013.instance_type = 'COLLECTION'
ob_tree_013.lineart.crease_threshold = 0.0
ob_tree_014.location = (23.29, -99.35, -3.301)
ob_tree_014.instance_type = 'COLLECTION'
ob_tree_014.lineart.crease_threshold = 0.0
ob_tree_015.location = (-95.38, -87.87, -4.069)
ob_tree_015.instance_type = 'COLLECTION'
ob_tree_015.lineart.crease_threshold = 0.0
ob_tree_016.location = (-78.29, -95.43, 0.5413)
ob_tree_016.instance_type = 'COLLECTION'
ob_tree_016.lineart.crease_threshold = 0.0
ob_tree_017.location = (-96.57, -65.23, -9.537e-07)
ob_tree_017.instance_type = 'COLLECTION'
ob_tree_017.lineart.crease_threshold = 0.0
ob_tree_018.location = (-93.51, -27.09, -4.503)
ob_tree_018.instance_type = 'COLLECTION'
ob_tree_018.lineart.crease_threshold = 0.0
ob_tree_019.location = (-98.01, 22.06, -2.583)
ob_tree_019.instance_type = 'COLLECTION'
ob_tree_019.lineart.crease_threshold = 0.0
ob_tree_020.location = (-87.51, 57.02, 1.329)
ob_tree_020.instance_type = 'COLLECTION'
ob_tree_020.lineart.crease_threshold = 0.0
ob_tree_021.location = (-93.88, 91.2, -3.306)
ob_tree_021.instance_type = 'COLLECTION'
ob_tree_021.lineart.crease_threshold = 0.0
ob_tree_022.location = (52.98, 36.34, 0.0)
ob_tree_022.instance_type = 'COLLECTION'
ob_tree_022.lineart.crease_threshold = 0.0
ob_tree_023.location = (23.98, -29.11, 0.1277)
ob_tree_023.instance_type = 'COLLECTION'
ob_tree_023.lineart.crease_threshold = 0.0
ob_tree_024.location = (53.62, 0.5551, 0.0)
ob_tree_024.instance_type = 'COLLECTION'
ob_tree_024.lineart.crease_threshold = 0.0
ob_tree_025.location = (-44.34, -45.24, -1.907e-06)
ob_tree_025.instance_type = 'COLLECTION'
ob_tree_025.lineart.crease_threshold = 0.0
ob_tree_026.location = (-46.2, 8.818, -3.885)
ob_tree_026.instance_type = 'COLLECTION'
ob_tree_026.lineart.crease_threshold = 0.0
ob_tree_027.location = (-17.2, -31.41, -6.104)
ob_tree_027.instance_type = 'COLLECTION'
ob_tree_027.lineart.crease_threshold = 0.0
ob_tree_028.location = (-46.84, -98.49, -4.158)
ob_tree_028.instance_type = 'COLLECTION'
ob_tree_028.lineart.crease_threshold = 0.0
ob_plane.location = (0.0, 0.0, 0.0)
ob_plane.lineart.crease_threshold = 0.0
ob_tree_trunk.location = (0.0, 0.0, 0.0)
ob_tree_trunk.lineart.crease_threshold = 0.0
ob_tree_canopy.location = (0.0, 0.0, 44.66)
ob_tree_canopy.lineart.crease_threshold = 0.0
ob_tree.instance_collection = col_tree
ob_tree_001.instance_collection = col_tree
ob_tree_002.instance_collection = col_tree
ob_tree_003.instance_collection = col_tree
ob_tree_004.instance_collection = col_tree
ob_tree_005.instance_collection = col_tree
ob_tree_006.instance_collection = col_tree
ob_tree_007.instance_collection = col_tree
ob_tree_008.instance_collection = col_tree
ob_tree_009.instance_collection = col_tree
ob_tree_010.instance_collection = col_tree
ob_tree_011.instance_collection = col_tree
ob_tree_012.instance_collection = col_tree
ob_tree_013.instance_collection = col_tree
ob_tree_014.instance_collection = col_tree
ob_tree_015.instance_collection = col_tree
ob_tree_016.instance_collection = col_tree
ob_tree_017.instance_collection = col_tree
ob_tree_018.instance_collection = col_tree
ob_tree_019.instance_collection = col_tree
ob_tree_020.instance_collection = col_tree
ob_tree_021.instance_collection = col_tree
ob_tree_022.instance_collection = col_tree
ob_tree_023.instance_collection = col_tree
ob_tree_024.instance_collection = col_tree
ob_tree_025.instance_collection = col_tree
ob_tree_026.instance_collection = col_tree
ob_tree_027.instance_collection = col_tree
ob_tree_028.instance_collection = col_tree

# ---- collection membership
col_level.objects.link(ob_terrain)
col_level.objects.link(ob_sun)
col_level.objects.link(ob_water)
col_level.objects.link(ob_player_start)
col_level.objects.link(ob_bridge)
col_trees.objects.link(ob_tree)
col_trees.objects.link(ob_tree_001)
col_trees.objects.link(ob_tree_002)
col_trees.objects.link(ob_tree_003)
col_trees.objects.link(ob_tree_004)
col_trees.objects.link(ob_tree_005)
col_trees.objects.link(ob_tree_006)
col_trees.objects.link(ob_tree_007)
col_trees.objects.link(ob_tree_008)
col_trees.objects.link(ob_tree_009)
col_trees.objects.link(ob_tree_010)
col_trees.objects.link(ob_tree_011)
col_trees.objects.link(ob_tree_012)
col_trees.objects.link(ob_tree_013)
col_trees.objects.link(ob_tree_014)
col_trees.objects.link(ob_tree_015)
col_trees.objects.link(ob_tree_016)
col_trees.objects.link(ob_tree_017)
col_trees.objects.link(ob_tree_018)
col_trees.objects.link(ob_tree_019)
col_trees.objects.link(ob_tree_020)
col_trees.objects.link(ob_tree_021)
col_trees.objects.link(ob_tree_022)
col_trees.objects.link(ob_tree_023)
col_trees.objects.link(ob_tree_024)
col_trees.objects.link(ob_tree_025)
col_trees.objects.link(ob_tree_026)
col_trees.objects.link(ob_tree_027)
col_trees.objects.link(ob_tree_028)
col_invisible_wall.objects.link(ob_plane)
col_tree.objects.link(ob_tree_trunk)
col_tree.objects.link(ob_tree_canopy)
def _layer_coll(name, lc=None):
    lc = lc or bpy.context.view_layer.layer_collection
    for c in lc.children:
        if c.name == name: return c
        r = _layer_coll(name, c)
        if r: return r
_layer_coll('Tree').exclude = True

# ---- scene / render settings (as saved in the file)
scene.frame_start = 1; scene.frame_end = 250; scene.frame_set(1)
scene.render.engine = 'BLENDER_EEVEE_NEXT'
scene.cycles.use_denoising = False
scene.cycles.samples = 128
scene.cycles.sampling_pattern = 'TABULATED_SOBOL'
scene.cycles.use_adaptive_sampling = False
scene.cycles.use_light_tree = False
scene.view_settings.view_transform = 'Filmic'
bpy.context.view_layer.update()

# ---- added for rendering (the .blend has no active camera): camera
cam_auto = bpy.data.cameras.new('AutoCamera')
cam_auto.lens = 50.0
cam_auto.sensor_width = 36.0
cam_auto.clip_end = 4833.3
ob_auto_camera = bpy.data.objects.new('AutoCamera', cam_auto)
scene.collection.objects.link(ob_auto_camera)
ob_auto_camera.location = (275.403, -330.483, 229.563)
ob_auto_camera.rotation_euler = (1.09748, -7.21219e-08, 0.694738)
scene.camera = ob_auto_camera
bpy.context.view_layer.update()
